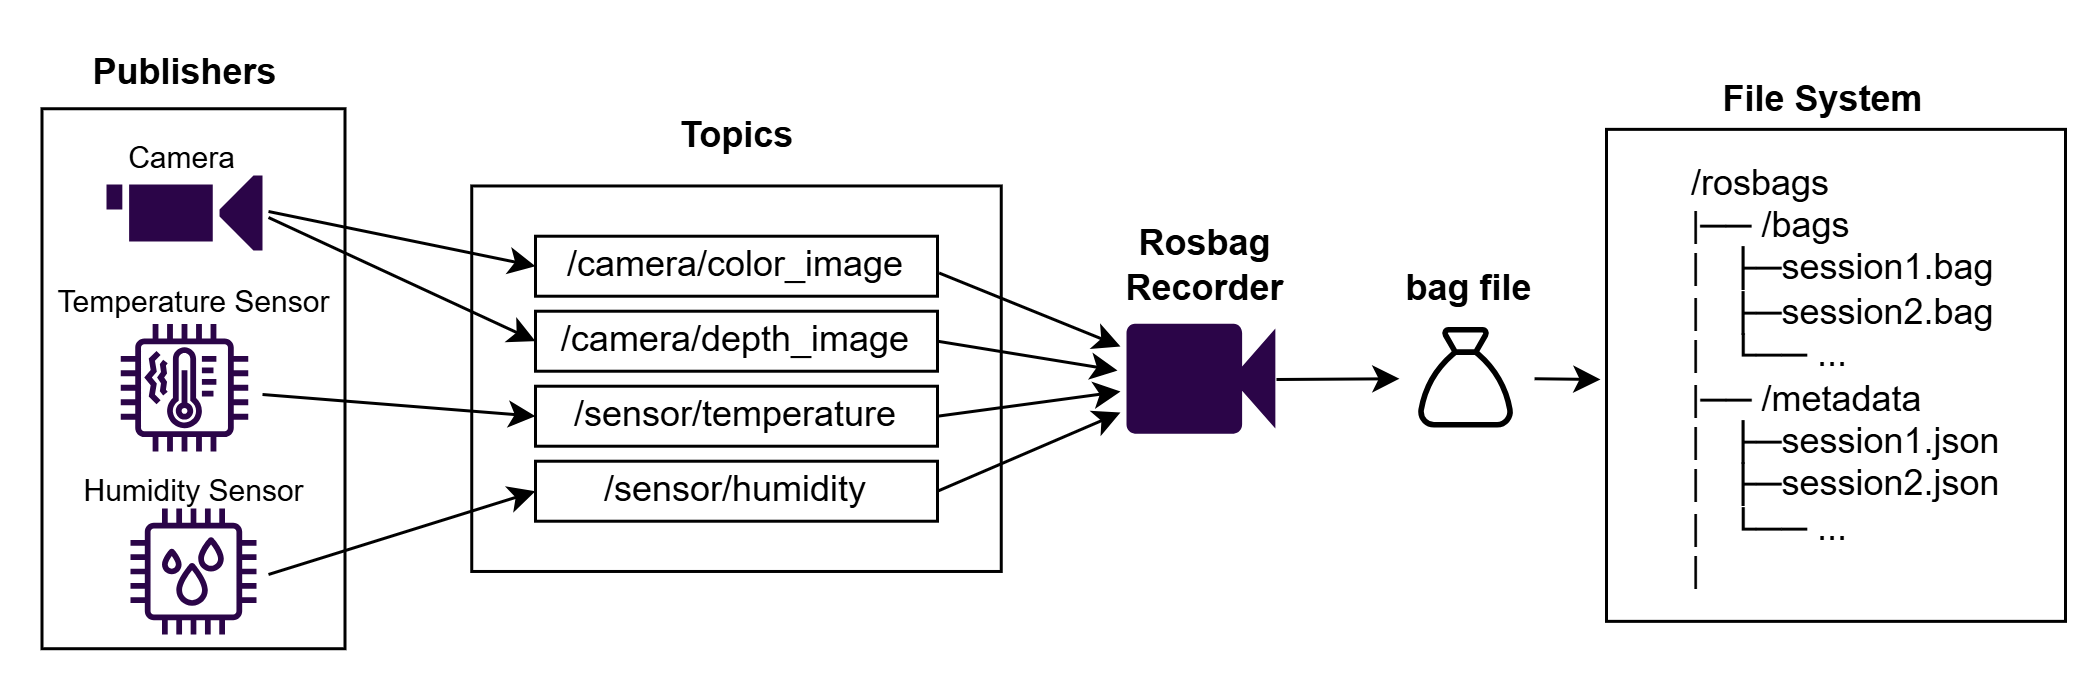

The diagram above was exported from draw.io. Its source (the exported page's mxGraphModel, read from the mxfile embedded in the PNG):
<mxGraphModel dx="1379" dy="504" grid="0" gridSize="10" guides="1" tooltips="1" connect="1" arrows="1" fold="1" page="1" pageScale="1" pageWidth="850" pageHeight="1100" math="0" shadow="0">
  <root>
    <mxCell id="0" />
    <mxCell id="1" parent="0" />
    <mxCell id="azvGbpfrOnZzTX5qU5nu-35" value="&lt;span style=&quot;white-space: pre;&quot;&gt;&#09;&lt;/span&gt;/rosbags&lt;br&gt;&lt;span style=&quot;white-space: pre;&quot;&gt;&#09;&lt;/span&gt;|── /bags&lt;br&gt;&lt;span style=&quot;white-space: pre;&quot;&gt;&#09;&lt;/span&gt;|&amp;nbsp; &amp;nbsp;├─session1.bag&lt;br&gt;&lt;span style=&quot;white-space: pre;&quot;&gt;&#09;&lt;/span&gt;|&amp;nbsp; &amp;nbsp;├─session2.bag&lt;br&gt;&lt;span style=&quot;white-space: pre;&quot;&gt;&#09;&lt;/span&gt;|&amp;nbsp; &amp;nbsp;&lt;span style=&quot;text-align: center;&quot;&gt;└── ...&lt;br&gt;&lt;/span&gt;&lt;div&gt;&lt;span style=&quot;background-color: transparent; color: light-dark(rgb(0, 0, 0), rgb(255, 255, 255));&quot;&gt;&lt;span style=&quot;white-space: pre;&quot;&gt;&#09;&lt;/span&gt;|&lt;/span&gt;── /metadata&lt;br&gt;&lt;span style=&quot;white-space: pre;&quot;&gt;&#09;&lt;/span&gt;|&amp;nbsp; &amp;nbsp;├─session1.json&lt;br&gt;&lt;span style=&quot;white-space: pre;&quot;&gt;&#09;&lt;/span&gt;|&amp;nbsp; &amp;nbsp;├─session2.json&lt;br&gt;&lt;span style=&quot;white-space: pre;&quot;&gt;&#09;&lt;/span&gt;|&amp;nbsp; &amp;nbsp;&lt;span style=&quot;text-align: center;&quot;&gt;└── ...&lt;/span&gt;&lt;/div&gt;&lt;div&gt;&lt;span style=&quot;white-space: pre;&quot;&gt;&#09;&lt;/span&gt;|&lt;br&gt;&lt;/div&gt;" style="rounded=0;whiteSpace=wrap;html=1;align=left;" vertex="1" parent="1">
      <mxGeometry x="679" y="362.62" width="153" height="164" as="geometry" />
    </mxCell>
    <mxCell id="fk2doaPtsnPbHWfkPsR5-16" value="" style="rounded=0;whiteSpace=wrap;html=1;" vertex="1" parent="1">
      <mxGeometry x="300.75" y="381.49" width="176.5" height="128.5" as="geometry" />
    </mxCell>
    <mxCell id="fk2doaPtsnPbHWfkPsR5-2" value="" style="rounded=0;whiteSpace=wrap;html=1;" vertex="1" parent="1">
      <mxGeometry x="157.5" y="355.75" width="101" height="179.99" as="geometry" />
    </mxCell>
    <mxCell id="fk2doaPtsnPbHWfkPsR5-1" value="Publishers" style="text;html=1;align=center;verticalAlign=middle;resizable=0;points=[];autosize=1;strokeColor=none;fillColor=none;fontStyle=1" vertex="1" parent="1">
      <mxGeometry x="165" y="329.01" width="80" height="30" as="geometry" />
    </mxCell>
    <mxCell id="fk2doaPtsnPbHWfkPsR5-6" value="" style="endArrow=classic;html=1;rounded=0;entryX=0;entryY=0.5;entryDx=0;entryDy=0;" edge="1" parent="1" target="fk2doaPtsnPbHWfkPsR5-11">
      <mxGeometry width="50" height="50" relative="1" as="geometry">
        <mxPoint x="233" y="390" as="sourcePoint" />
        <mxPoint x="300" y="380" as="targetPoint" />
      </mxGeometry>
    </mxCell>
    <mxCell id="fk2doaPtsnPbHWfkPsR5-7" value="" style="endArrow=classic;html=1;rounded=0;entryX=0;entryY=0.5;entryDx=0;entryDy=0;" edge="1" parent="1" target="fk2doaPtsnPbHWfkPsR5-13">
      <mxGeometry width="50" height="50" relative="1" as="geometry">
        <mxPoint x="233" y="392" as="sourcePoint" />
        <mxPoint x="300" y="410" as="targetPoint" />
      </mxGeometry>
    </mxCell>
    <mxCell id="fk2doaPtsnPbHWfkPsR5-9" value="" style="endArrow=classic;html=1;rounded=0;entryX=0;entryY=0.5;entryDx=0;entryDy=0;" edge="1" parent="1" target="fk2doaPtsnPbHWfkPsR5-14">
      <mxGeometry width="50" height="50" relative="1" as="geometry">
        <mxPoint x="231" y="451" as="sourcePoint" />
        <mxPoint x="300" y="430" as="targetPoint" />
      </mxGeometry>
    </mxCell>
    <mxCell id="fk2doaPtsnPbHWfkPsR5-10" value="" style="endArrow=classic;html=1;rounded=0;entryX=0;entryY=0.5;entryDx=0;entryDy=0;" edge="1" parent="1" target="fk2doaPtsnPbHWfkPsR5-15">
      <mxGeometry width="50" height="50" relative="1" as="geometry">
        <mxPoint x="233" y="511" as="sourcePoint" />
        <mxPoint x="300" y="460" as="targetPoint" />
      </mxGeometry>
    </mxCell>
    <mxCell id="fk2doaPtsnPbHWfkPsR5-11" value="/camera/color_image" style="rounded=0;whiteSpace=wrap;html=1;" vertex="1" parent="1">
      <mxGeometry x="322" y="398.24" width="134" height="20" as="geometry" />
    </mxCell>
    <mxCell id="fk2doaPtsnPbHWfkPsR5-13" value="/camera/depth_image" style="rounded=0;whiteSpace=wrap;html=1;" vertex="1" parent="1">
      <mxGeometry x="322" y="423.24" width="134" height="20" as="geometry" />
    </mxCell>
    <mxCell id="fk2doaPtsnPbHWfkPsR5-14" value="/sensor/temperature" style="rounded=0;whiteSpace=wrap;html=1;" vertex="1" parent="1">
      <mxGeometry x="322" y="448.24" width="134" height="20" as="geometry" />
    </mxCell>
    <mxCell id="fk2doaPtsnPbHWfkPsR5-15" value="/sensor/humidity" style="rounded=0;whiteSpace=wrap;html=1;" vertex="1" parent="1">
      <mxGeometry x="322" y="473.24" width="134" height="20" as="geometry" />
    </mxCell>
    <mxCell id="fk2doaPtsnPbHWfkPsR5-17" value="Topics" style="text;html=1;align=center;verticalAlign=middle;resizable=0;points=[];autosize=1;strokeColor=none;fillColor=none;fontStyle=1" vertex="1" parent="1">
      <mxGeometry x="363" y="352" width="52" height="26" as="geometry" />
    </mxCell>
    <mxCell id="fk2doaPtsnPbHWfkPsR5-24" value="" style="sketch=0;dashed=0;connectable=0;html=1;fillColor=#2B0548;strokeColor=#B5739D;shape=mxgraph.gcp2.record;part=1;" vertex="1" parent="1">
      <mxGeometry x="519" y="427.43" width="49.62" height="36.62" as="geometry" />
    </mxCell>
    <mxCell id="fk2doaPtsnPbHWfkPsR5-25" value="Rosbag&lt;div&gt;Recorder&lt;/div&gt;" style="text;html=1;align=center;verticalAlign=middle;resizable=0;points=[];autosize=1;strokeColor=none;fillColor=none;fontStyle=1" vertex="1" parent="1">
      <mxGeometry x="511" y="387.74" width="67" height="41" as="geometry" />
    </mxCell>
    <mxCell id="fk2doaPtsnPbHWfkPsR5-27" value="" style="endArrow=classic;html=1;rounded=0;exitX=1.004;exitY=0.613;exitDx=0;exitDy=0;exitPerimeter=0;" edge="1" parent="1" source="fk2doaPtsnPbHWfkPsR5-11">
      <mxGeometry width="50" height="50" relative="1" as="geometry">
        <mxPoint x="478" y="327" as="sourcePoint" />
        <mxPoint x="517" y="435" as="targetPoint" />
      </mxGeometry>
    </mxCell>
    <mxCell id="fk2doaPtsnPbHWfkPsR5-28" value="" style="endArrow=classic;html=1;rounded=0;exitX=1;exitY=0.5;exitDx=0;exitDy=0;" edge="1" parent="1" source="fk2doaPtsnPbHWfkPsR5-13">
      <mxGeometry width="50" height="50" relative="1" as="geometry">
        <mxPoint x="429" y="385" as="sourcePoint" />
        <mxPoint x="516" y="443" as="targetPoint" />
      </mxGeometry>
    </mxCell>
    <mxCell id="fk2doaPtsnPbHWfkPsR5-29" value="" style="endArrow=classic;html=1;rounded=0;exitX=1;exitY=0.5;exitDx=0;exitDy=0;" edge="1" parent="1" source="fk2doaPtsnPbHWfkPsR5-14">
      <mxGeometry width="50" height="50" relative="1" as="geometry">
        <mxPoint x="429" y="385" as="sourcePoint" />
        <mxPoint x="517" y="450" as="targetPoint" />
      </mxGeometry>
    </mxCell>
    <mxCell id="fk2doaPtsnPbHWfkPsR5-30" value="" style="endArrow=classic;html=1;rounded=0;exitX=1;exitY=0.5;exitDx=0;exitDy=0;" edge="1" parent="1" source="fk2doaPtsnPbHWfkPsR5-15">
      <mxGeometry width="50" height="50" relative="1" as="geometry">
        <mxPoint x="429" y="385" as="sourcePoint" />
        <mxPoint x="517" y="457" as="targetPoint" />
      </mxGeometry>
    </mxCell>
    <mxCell id="0cXCl4QbkXWgZOnb_gOz-6" value="" style="sketch=0;pointerEvents=1;shadow=0;dashed=0;html=1;strokeColor=none;fillColor=#2B0548;labelPosition=center;verticalLabelPosition=bottom;verticalAlign=top;outlineConnect=0;align=center;shape=mxgraph.office.devices.video_camera;" vertex="1" parent="1">
      <mxGeometry x="179" y="378" width="52" height="25" as="geometry" />
    </mxCell>
    <mxCell id="0cXCl4QbkXWgZOnb_gOz-7" value="" style="sketch=0;outlineConnect=0;fontColor=#232F3E;gradientColor=none;fillColor=#2B0548;strokeColor=none;dashed=0;verticalLabelPosition=bottom;verticalAlign=top;align=center;html=1;fontSize=12;fontStyle=0;aspect=fixed;pointerEvents=1;shape=mxgraph.aws4.iot_thing_humidity_sensor;" vertex="1" parent="1">
      <mxGeometry x="187" y="489" width="42" height="42" as="geometry" />
    </mxCell>
    <mxCell id="0cXCl4QbkXWgZOnb_gOz-8" value="" style="sketch=0;outlineConnect=0;fontColor=#232F3E;gradientColor=none;fillColor=#2B0548;strokeColor=none;dashed=0;verticalLabelPosition=bottom;verticalAlign=top;align=center;html=1;fontSize=12;fontStyle=0;aspect=fixed;pointerEvents=1;shape=mxgraph.aws4.iot_thing_temperature_vibration_sensor;" vertex="1" parent="1">
      <mxGeometry x="183.75" y="427.5" width="42.5" height="42.5" as="geometry" />
    </mxCell>
    <mxCell id="0cXCl4QbkXWgZOnb_gOz-9" value="&lt;span style=&quot;font-weight: normal;&quot;&gt;&lt;font style=&quot;font-size: 10px;&quot;&gt;Camera&lt;/font&gt;&lt;/span&gt;" style="text;html=1;align=center;verticalAlign=middle;resizable=0;points=[];autosize=1;strokeColor=none;fillColor=none;fontStyle=1" vertex="1" parent="1">
      <mxGeometry x="177" y="359.01" width="54" height="26" as="geometry" />
    </mxCell>
    <mxCell id="0cXCl4QbkXWgZOnb_gOz-10" value="&lt;span style=&quot;font-weight: normal;&quot;&gt;&lt;font style=&quot;font-size: 10px;&quot;&gt;Temperature Sensor&lt;/font&gt;&lt;/span&gt;" style="text;html=1;align=center;verticalAlign=middle;resizable=0;points=[];autosize=1;strokeColor=none;fillColor=none;fontStyle=1" vertex="1" parent="1">
      <mxGeometry x="153.5" y="407.01" width="109" height="26" as="geometry" />
    </mxCell>
    <mxCell id="0cXCl4QbkXWgZOnb_gOz-11" value="&lt;span style=&quot;font-weight: normal;&quot;&gt;&lt;font style=&quot;font-size: 10px;&quot;&gt;Humidity Sensor&lt;/font&gt;&lt;/span&gt;" style="text;html=1;align=center;verticalAlign=middle;resizable=0;points=[];autosize=1;strokeColor=none;fillColor=none;fontStyle=1" vertex="1" parent="1">
      <mxGeometry x="162.5" y="470" width="91" height="26" as="geometry" />
    </mxCell>
    <mxCell id="azvGbpfrOnZzTX5qU5nu-31" value="" style="shape=image;verticalLabelPosition=bottom;labelBackgroundColor=default;verticalAlign=top;aspect=fixed;imageAspect=0;image=data:image/svg+xml,(base64 omitted: 1176 chars);fillColor=#E1D4E7;" vertex="1" parent="1">
      <mxGeometry x="610" y="423.24" width="45.02" height="45.02" as="geometry" />
    </mxCell>
    <mxCell id="azvGbpfrOnZzTX5qU5nu-33" value="bag file" style="text;html=1;align=center;verticalAlign=middle;resizable=0;points=[];autosize=1;strokeColor=none;fillColor=none;fontStyle=1" vertex="1" parent="1">
      <mxGeometry x="604.01" y="402.74" width="57" height="26" as="geometry" />
    </mxCell>
    <mxCell id="azvGbpfrOnZzTX5qU5nu-34" value="" style="endArrow=classic;html=1;rounded=0;entryX=0;entryY=0.5;entryDx=0;entryDy=0;" edge="1" parent="1" target="azvGbpfrOnZzTX5qU5nu-31">
      <mxGeometry width="50" height="50" relative="1" as="geometry">
        <mxPoint x="569" y="446" as="sourcePoint" />
        <mxPoint x="749" y="427" as="targetPoint" />
      </mxGeometry>
    </mxCell>
    <mxCell id="azvGbpfrOnZzTX5qU5nu-36" value="File System" style="text;html=1;align=center;verticalAlign=middle;resizable=0;points=[];autosize=1;strokeColor=none;fillColor=none;fontStyle=1" vertex="1" parent="1">
      <mxGeometry x="710" y="339.86" width="81" height="26" as="geometry" />
    </mxCell>
    <mxCell id="azvGbpfrOnZzTX5qU5nu-39" value="" style="endArrow=classic;html=1;rounded=0;exitX=1;exitY=0.5;exitDx=0;exitDy=0;" edge="1" parent="1" source="azvGbpfrOnZzTX5qU5nu-31">
      <mxGeometry width="50" height="50" relative="1" as="geometry">
        <mxPoint x="718" y="443" as="sourcePoint" />
        <mxPoint x="677" y="446" as="targetPoint" />
      </mxGeometry>
    </mxCell>
  </root>
</mxGraphModel>